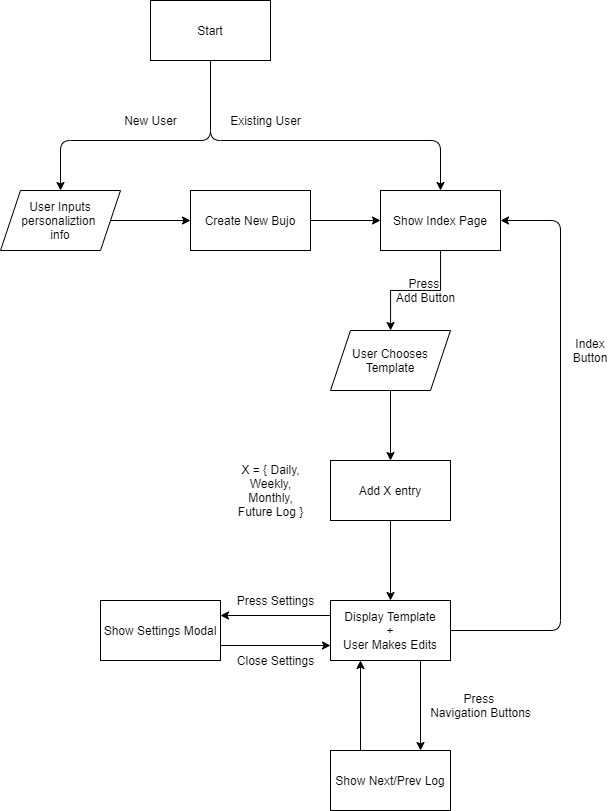

The diagram above was exported from draw.io. Its source (the exported page's mxGraphModel, read from the mxfile embedded in the PNG):
<mxGraphModel dx="1315" dy="929" grid="1" gridSize="10" guides="1" tooltips="1" connect="1" arrows="1" fold="1" page="1" pageScale="1" pageWidth="850" pageHeight="1100" math="0" shadow="0">
  <root>
    <mxCell id="0" />
    <mxCell id="1" parent="0" />
    <mxCell id="2" value="Start" style="rounded=0;whiteSpace=wrap;html=1;" parent="1" vertex="1">
      <mxGeometry x="160" y="20" width="120" height="60" as="geometry" />
    </mxCell>
    <mxCell id="45" value="" style="edgeStyle=orthogonalEdgeStyle;rounded=0;orthogonalLoop=1;jettySize=auto;html=1;" edge="1" parent="1" source="5" target="44">
      <mxGeometry relative="1" as="geometry" />
    </mxCell>
    <mxCell id="5" value="User Inputs personaliztion &lt;br&gt;info" style="shape=parallelogram;perimeter=parallelogramPerimeter;whiteSpace=wrap;html=1;fixedSize=1;rounded=0;" parent="1" vertex="1">
      <mxGeometry x="10" y="210" width="120" height="60" as="geometry" />
    </mxCell>
    <mxCell id="7" value="New User" style="text;html=1;align=center;verticalAlign=middle;resizable=0;points=[];autosize=1;" parent="1" vertex="1">
      <mxGeometry x="125" y="130" width="70" height="20" as="geometry" />
    </mxCell>
    <mxCell id="19" value="" style="edgeStyle=orthogonalEdgeStyle;rounded=0;orthogonalLoop=1;jettySize=auto;html=1;" parent="1" source="8" edge="1">
      <mxGeometry relative="1" as="geometry">
        <mxPoint x="400.0588235294117" y="349.9999999999998" as="targetPoint" />
      </mxGeometry>
    </mxCell>
    <mxCell id="8" value="Show Index Page" style="whiteSpace=wrap;html=1;rounded=0;" parent="1" vertex="1">
      <mxGeometry x="390" y="210" width="120" height="60" as="geometry" />
    </mxCell>
    <mxCell id="26" value="" style="edgeStyle=orthogonalEdgeStyle;rounded=0;orthogonalLoop=1;jettySize=auto;html=1;" parent="1" source="12" target="25" edge="1">
      <mxGeometry relative="1" as="geometry" />
    </mxCell>
    <mxCell id="12" value="Add X entry" style="whiteSpace=wrap;html=1;rounded=0;" parent="1" vertex="1">
      <mxGeometry x="340" y="480" width="120" height="60" as="geometry" />
    </mxCell>
    <mxCell id="14" value="Press &lt;br&gt;Add Button" style="text;html=1;align=center;verticalAlign=middle;resizable=0;points=[];autosize=1;" parent="1" vertex="1">
      <mxGeometry x="400" y="295" width="70" height="30" as="geometry" />
    </mxCell>
    <mxCell id="15" value="X = { Daily,&lt;br&gt;Weekly,&lt;br&gt;Monthly,&lt;br&gt;Future Log }" style="text;html=1;align=center;verticalAlign=middle;resizable=0;points=[];autosize=1;" parent="1" vertex="1">
      <mxGeometry x="240" y="480" width="80" height="60" as="geometry" />
    </mxCell>
    <mxCell id="20" value="" style="edgeStyle=orthogonalEdgeStyle;rounded=0;orthogonalLoop=1;jettySize=auto;html=1;" parent="1" target="12" edge="1">
      <mxGeometry relative="1" as="geometry">
        <mxPoint x="400" y="409.9999999999998" as="sourcePoint" />
      </mxGeometry>
    </mxCell>
    <mxCell id="18" value="User Chooses Template" style="shape=parallelogram;perimeter=parallelogramPerimeter;whiteSpace=wrap;html=1;fixedSize=1;rounded=0;" parent="1" vertex="1">
      <mxGeometry x="340" y="350" width="120" height="60" as="geometry" />
    </mxCell>
    <mxCell id="21" value="Show Next/Prev Log" style="whiteSpace=wrap;html=1;rounded=0;" parent="1" vertex="1">
      <mxGeometry x="340" y="770" width="120" height="60" as="geometry" />
    </mxCell>
    <mxCell id="23" value="Press &lt;br&gt;Navigation Buttons" style="text;html=1;align=center;verticalAlign=middle;resizable=0;points=[];autosize=1;" parent="1" vertex="1">
      <mxGeometry x="430" y="710" width="120" height="30" as="geometry" />
    </mxCell>
    <mxCell id="27" value="" style="edgeStyle=orthogonalEdgeStyle;rounded=0;orthogonalLoop=1;jettySize=auto;html=1;exitX=0.75;exitY=1;exitDx=0;exitDy=0;entryX=0.75;entryY=0;entryDx=0;entryDy=0;" parent="1" source="25" target="21" edge="1">
      <mxGeometry relative="1" as="geometry" />
    </mxCell>
    <mxCell id="35" value="" style="edgeStyle=orthogonalEdgeStyle;rounded=0;orthogonalLoop=1;jettySize=auto;html=1;entryX=1;entryY=0.25;entryDx=0;entryDy=0;exitX=0;exitY=0.25;exitDx=0;exitDy=0;" parent="1" source="25" target="34" edge="1">
      <mxGeometry relative="1" as="geometry" />
    </mxCell>
    <mxCell id="25" value="Display Template&lt;br&gt;+&lt;br&gt;User Makes Edits" style="whiteSpace=wrap;html=1;rounded=0;" parent="1" vertex="1">
      <mxGeometry x="340" y="620" width="120" height="60" as="geometry" />
    </mxCell>
    <mxCell id="29" value="" style="endArrow=classic;html=1;exitX=1;exitY=0.5;exitDx=0;exitDy=0;entryX=1;entryY=0.5;entryDx=0;entryDy=0;" parent="1" source="25" target="8" edge="1">
      <mxGeometry width="50" height="50" relative="1" as="geometry">
        <mxPoint x="510" y="460" as="sourcePoint" />
        <mxPoint x="560" y="410" as="targetPoint" />
        <Array as="points">
          <mxPoint x="570" y="650" />
          <mxPoint x="570" y="240" />
        </Array>
      </mxGeometry>
    </mxCell>
    <mxCell id="32" value="Index Button" style="text;html=1;strokeColor=none;fillColor=none;align=center;verticalAlign=middle;whiteSpace=wrap;rounded=0;" parent="1" vertex="1">
      <mxGeometry x="580" y="360" width="40" height="20" as="geometry" />
    </mxCell>
    <mxCell id="33" value="" style="endArrow=classic;html=1;exitX=0.25;exitY=0;exitDx=0;exitDy=0;entryX=0.25;entryY=1;entryDx=0;entryDy=0;" parent="1" source="21" target="25" edge="1">
      <mxGeometry width="50" height="50" relative="1" as="geometry">
        <mxPoint x="420" y="600" as="sourcePoint" />
        <mxPoint x="470" y="550" as="targetPoint" />
      </mxGeometry>
    </mxCell>
    <mxCell id="36" value="" style="edgeStyle=orthogonalEdgeStyle;rounded=0;orthogonalLoop=1;jettySize=auto;html=1;entryX=0;entryY=0.75;entryDx=0;entryDy=0;" parent="1" target="25" edge="1">
      <mxGeometry relative="1" as="geometry">
        <mxPoint x="230" y="665" as="sourcePoint" />
      </mxGeometry>
    </mxCell>
    <mxCell id="34" value="Show Settings Modal" style="rounded=0;whiteSpace=wrap;html=1;" parent="1" vertex="1">
      <mxGeometry x="110" y="620" width="120" height="60" as="geometry" />
    </mxCell>
    <mxCell id="37" value="Press Settings" style="text;html=1;align=center;verticalAlign=middle;resizable=0;points=[];autosize=1;" parent="1" vertex="1">
      <mxGeometry x="240" y="610" width="90" height="20" as="geometry" />
    </mxCell>
    <mxCell id="38" value="Close Settings" style="text;html=1;align=center;verticalAlign=middle;resizable=0;points=[];autosize=1;" parent="1" vertex="1">
      <mxGeometry x="240" y="670" width="90" height="20" as="geometry" />
    </mxCell>
    <mxCell id="41" value="" style="endArrow=classic;html=1;entryX=0.5;entryY=0;entryDx=0;entryDy=0;" edge="1" parent="1" target="8">
      <mxGeometry width="50" height="50" relative="1" as="geometry">
        <mxPoint x="220" y="80" as="sourcePoint" />
        <mxPoint x="440" y="330" as="targetPoint" />
        <Array as="points">
          <mxPoint x="220" y="160" />
          <mxPoint x="450" y="160" />
        </Array>
      </mxGeometry>
    </mxCell>
    <mxCell id="42" value="" style="endArrow=classic;html=1;entryX=0.5;entryY=0;entryDx=0;entryDy=0;" edge="1" parent="1" target="5">
      <mxGeometry width="50" height="50" relative="1" as="geometry">
        <mxPoint x="220" y="80" as="sourcePoint" />
        <mxPoint x="310" y="220" as="targetPoint" />
        <Array as="points">
          <mxPoint x="220" y="160" />
          <mxPoint x="70" y="160" />
        </Array>
      </mxGeometry>
    </mxCell>
    <mxCell id="43" value="Existing User" style="text;html=1;align=center;verticalAlign=middle;resizable=0;points=[];autosize=1;" vertex="1" parent="1">
      <mxGeometry x="230" y="130" width="90" height="20" as="geometry" />
    </mxCell>
    <mxCell id="46" value="" style="edgeStyle=orthogonalEdgeStyle;rounded=0;orthogonalLoop=1;jettySize=auto;html=1;" edge="1" parent="1" source="44" target="8">
      <mxGeometry relative="1" as="geometry" />
    </mxCell>
    <mxCell id="44" value="Create New Bujo" style="rounded=0;whiteSpace=wrap;html=1;" vertex="1" parent="1">
      <mxGeometry x="200" y="210" width="120" height="60" as="geometry" />
    </mxCell>
  </root>
</mxGraphModel>